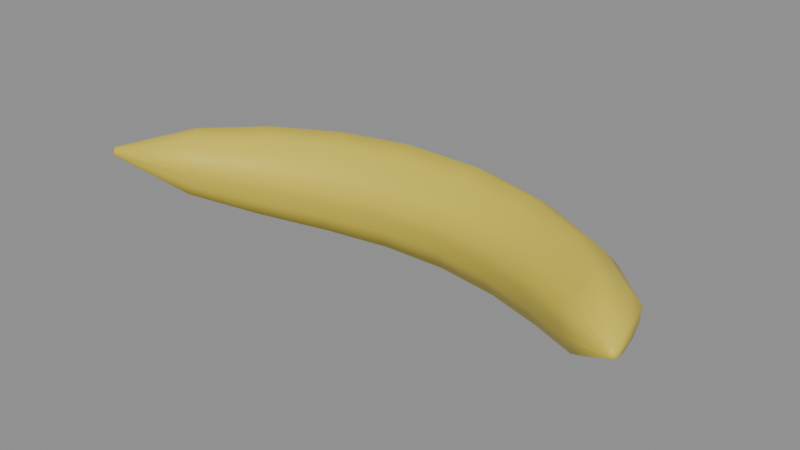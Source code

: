 # Source: banana.blend  (saved by Blender 4.0.36; exported with 4.5.12 LTS)
import bpy
from mathutils import Matrix  # noqa: F401  (used for matrix-valued properties, if any)

bpy.ops.wm.read_factory_settings(use_empty=True)
scene = bpy.context.scene
scene.name = 'Scene'

# ---- materials (node trees are filled in below, after node groups)
mat_prop_banana_skin = bpy.data.materials.new('Prop_banana_skin')
mat_prop_banana_skin.use_transparent_shadow = False
mat_prop_banana_skin.diffuse_color = (0.72, 0.58, 0.06, 1.0)

# ---- material node trees
mat_prop_banana_skin.use_nodes = True; mat_prop_banana_skin.node_tree.nodes.clear()
_N = mat_prop_banana_skin.node_tree.nodes; _L = mat_prop_banana_skin.node_tree.links
n0 = _N.new('ShaderNodeBsdfPrincipled'); n0.name = 'Principled BSDF'; n0.location = (10, 300)
n0.inputs[0].default_value = (0.72, 0.58, 0.06, 1.0)
n0.inputs[2].default_value = 0.45
n0.inputs[3].default_value = 1.45
n1 = _N.new('ShaderNodeOutputMaterial'); n1.name = 'Material Output'; n1.location = (300, 300)
_L.new(n0.outputs[0], n1.inputs[0])
n1.is_active_output = True

# ---- meshes
me_banana_mesh = bpy.data.meshes.new('banana_Mesh')
me_banana_mesh.from_pydata([(-0.08889, -0.03295, 0.01123), (-0.08855, -0.03327, 0.01101), (-0.08828, -0.03356, 0.01074), (-0.08805, -0.03384, 0.01038), (-0.08817, -0.0339, 0.009879), (-0.08835, -0.03389, 0.009439), (-0.08861, -0.03383, 0.008997), (-0.08904, -0.03355, 0.008906), (-0.08942, -0.03326, 0.008906), (-0.08981, -0.03294, 0.008997), (-0.08995, -0.03271, 0.009439), (-0.09, -0.03254, 0.009879), (-0.08998, -0.0324, 0.01038), (-0.08965, -0.03254, 0.01074), (-0.0893, -0.03272, 0.01101), (-0.07359, -0.01234, 0.01515), (-0.07082, -0.01542, 0.01332), (-0.06863, -0.0181, 0.011), (-0.06671, -0.02073, 0.007862), (-0.06765, -0.021, 0.003447), (-0.06902, -0.02073, -0.0004761), (-0.07103, -0.01987, -0.004435), (-0.07437, -0.01696, -0.005341), (-0.07741, -0.01411, -0.005441), (-0.08057, -0.01095, -0.00475), (-0.0817, -0.008878, -0.0008946), (-0.0822, -0.007394, 0.002966), (-0.08215, -0.0063, 0.007353), (-0.07951, -0.007931, 0.01064), (-0.07678, -0.009859, 0.01313), (-0.05577, 0.002833, 0.0157), (-0.05289, -0.001951, 0.01342), (-0.05057, -0.006021, 0.01044), (-0.04849, -0.009925, 0.006342), (-0.04923, -0.009873, 0.0003611), (-0.05045, -0.008989, -0.004987), (-0.0523, -0.007154, -0.01042), (-0.05564, -0.002338, -0.01184), (-0.05872, 0.002278, -0.01216), (-0.06194, 0.007316, -0.01143), (-0.06326, 0.01024, -0.006321), (-0.06394, 0.01221, -0.001171), (-0.06408, 0.01349, 0.004718), (-0.06156, 0.01048, 0.009291), (-0.05891, 0.00708, 0.01279), (-0.03499, 0.01339, 0.01586), (-0.03296, 0.007517, 0.01343), (-0.03129, 0.002559, 0.0102), (-0.02976, -0.002153, 0.005725), (-0.03014, -0.00187, -0.0009324), (-0.03086, -0.0005759, -0.006902), (-0.03201, 0.001905, -0.01299), (-0.03428, 0.007951, -0.01467), (-0.0364, 0.01371, -0.01513), (-0.03864, 0.01995, -0.01442), (-0.03966, 0.02341, -0.008798), (-0.04025, 0.02567, -0.003109), (-0.04048, 0.02705, 0.003416), (-0.03884, 0.02314, 0.00857), (-0.03709, 0.01878, 0.01254), (-0.01196, 0.01889, 0.01601), (-0.01123, 0.0125, 0.01353), (-0.01063, 0.007119, 0.01022), (-0.01007, 0.002013, 0.005628), (-0.01017, 0.002375, -0.001251), (-0.01039, 0.003834, -0.007426), (-0.01077, 0.006589, -0.01373), (-0.01155, 0.0132, -0.0155), (-0.01229, 0.01948, -0.01601), (-0.01308, 0.02629, -0.01531), (-0.01347, 0.03002, -0.00953), (-0.01371, 0.03244, -0.003667), (-0.01382, 0.0339, 0.003066), (-0.01327, 0.02959, 0.008414), (-0.01268, 0.0248, 0.01254), (0.01196, 0.01887, 0.0158), (0.01124, 0.01257, 0.01335), (0.01065, 0.007249, 0.01008), (0.0101, 0.002207, 0.005547), (0.01019, 0.002564, -0.001246), (0.01041, 0.004006, -0.007344), (0.01078, 0.006726, -0.01357), (0.01156, 0.01325, -0.01532), (0.01229, 0.01946, -0.01582), (0.01307, 0.02618, -0.01513), (0.01345, 0.02986, -0.009422), (0.01368, 0.03226, -0.003632), (0.0138, 0.03369, 0.003017), (0.01326, 0.02944, 0.008298), (0.01267, 0.02471, 0.01237), (0.035, 0.01334, 0.01534), (0.03303, 0.007662, 0.01298), (0.03141, 0.002864, 0.009852), (0.02993, -0.001696, 0.005524), (0.0303, -0.001422, -0.0009178), (0.03099, -0.0001693, -0.006695), (0.03211, 0.002231, -0.01259), (0.03431, 0.008082, -0.01421), (0.03636, 0.01365, -0.01465), (0.03853, 0.0197, -0.01397), (0.03952, 0.02304, -0.00853), (0.04009, 0.02523, -0.003025), (0.04031, 0.02657, 0.003291), (0.03873, 0.02278, 0.008278), (0.03703, 0.01856, 0.01212), (0.05579, 0.002778, 0.01517), (0.05302, -0.001834, 0.01298), (0.05078, -0.005759, 0.0101), (0.04877, -0.009524, 0.006151), (0.04949, -0.009473, 0.0003833), (0.05067, -0.008621, -0.004774), (0.05246, -0.006852, -0.01001), (0.05567, -0.002208, -0.01138), (0.05864, 0.002243, -0.01169), (0.06175, 0.007102, -0.01098), (0.06302, 0.009921, -0.00606), (0.06367, 0.01182, -0.001094), (0.06381, 0.01305, 0.004584), (0.06138, 0.01015, 0.008994), (0.05882, 0.006874, 0.01237), (0.07359, -0.01234, 0.01515), (0.07082, -0.01542, 0.01332), (0.06863, -0.0181, 0.011), (0.06671, -0.02073, 0.007862), (0.06765, -0.021, 0.003447), (0.06902, -0.02073, -0.0004761), (0.07103, -0.01987, -0.004435), (0.07437, -0.01696, -0.005341), (0.07741, -0.01411, -0.005441), (0.08057, -0.01095, -0.00475), (0.0817, -0.008878, -0.0008946), (0.0822, -0.007394, 0.002966), (0.08215, -0.0063, 0.007353), (0.07951, -0.007931, 0.01064), (0.07678, -0.009859, 0.01313), (0.08889, -0.03295, 0.01123), (0.08855, -0.03327, 0.01101), (0.08828, -0.03356, 0.01074), (0.08805, -0.03384, 0.01038), (0.08817, -0.0339, 0.009879), (0.08835, -0.03389, 0.009439), (0.08861, -0.03383, 0.008997), (0.08904, -0.03355, 0.008906), (0.08942, -0.03326, 0.008906), (0.08981, -0.03294, 0.008997), (0.08995, -0.03271, 0.009439), (0.09, -0.03254, 0.009879), (0.08998, -0.0324, 0.01038), (0.08965, -0.03254, 0.01074), (0.0893, -0.03272, 0.01101), (-0.08907, -0.03319, 0.009995), (0.08907, -0.03319, 0.009995)], [], [(0, 16, 15), (1, 17, 16), (2, 18, 17), (3, 19, 18), (4, 20, 19), (5, 21, 20), (6, 22, 21), (7, 23, 22), (8, 24, 23), (9, 25, 24), (10, 26, 25), (11, 27, 26), (12, 28, 27), (13, 29, 28), (14, 15, 29), (15, 31, 30), (16, 32, 31), (17, 33, 32), (18, 34, 33), (19, 35, 34), (20, 36, 35), (21, 37, 36), (22, 38, 37), (23, 39, 38), (24, 40, 39), (25, 41, 40), (26, 42, 41), (27, 43, 42), (28, 44, 43), (29, 30, 44), (30, 46, 45), (31, 47, 46), (32, 48, 47), (33, 49, 48), (34, 50, 49), (35, 51, 50), (36, 52, 51), (37, 53, 52), (38, 54, 53), (39, 55, 54), (40, 56, 55), (41, 57, 56), (42, 58, 57), (43, 59, 58), (44, 45, 59), (45, 61, 60), (46, 62, 61), (47, 63, 62), (48, 64, 63), (49, 65, 64), (50, 66, 65), (51, 67, 66), (52, 68, 67), (53, 69, 68), (54, 70, 69), (55, 71, 70), (56, 72, 71), (57, 73, 72), (58, 74, 73), (59, 60, 74), (60, 76, 75), (61, 77, 76), (62, 78, 77), (63, 79, 78), (64, 80, 79), (65, 81, 80), (66, 82, 81), (67, 83, 82), (68, 84, 83), (69, 85, 84), (70, 86, 85), (71, 87, 86), (72, 88, 87), (73, 89, 88), (74, 75, 89), (75, 91, 90), (76, 92, 91), (77, 93, 92), (78, 94, 93), (79, 95, 94), (80, 96, 95), (81, 97, 96), (82, 98, 97), (83, 99, 98), (84, 100, 99), (85, 101, 100), (86, 102, 101), (87, 103, 102), (88, 104, 103), (89, 90, 104), (90, 106, 105), (91, 107, 106), (92, 108, 107), (93, 109, 108), (94, 110, 109), (95, 111, 110), (96, 112, 111), (97, 113, 112), (98, 114, 113), (99, 115, 114), (100, 116, 115), (101, 117, 116), (102, 118, 117), (103, 119, 118), (104, 105, 119), (105, 121, 120), (106, 122, 121), (107, 123, 122), (108, 124, 123), (109, 125, 124), (110, 126, 125), (111, 127, 126), (112, 128, 127), (113, 129, 128), (114, 130, 129), (115, 131, 130), (116, 132, 131), (117, 133, 132), (118, 134, 133), (119, 120, 134), (120, 136, 135), (121, 137, 136), (122, 138, 137), (123, 139, 138), (124, 140, 139), (125, 141, 140), (126, 142, 141), (127, 143, 142), (128, 144, 143), (129, 145, 144), (130, 146, 145), (131, 147, 146), (132, 148, 147), (133, 149, 148), (134, 135, 149), (1, 0, 150), (2, 1, 150), (3, 2, 150), (4, 3, 150), (5, 4, 150), (6, 5, 150), (7, 6, 150), (8, 7, 150), (9, 8, 150), (10, 9, 150), (11, 10, 150), (12, 11, 150), (13, 12, 150), (14, 13, 150), (0, 14, 150), (135, 136, 151), (136, 137, 151), (137, 138, 151), (138, 139, 151), (139, 140, 151), (140, 141, 151), (141, 142, 151), (142, 143, 151), (143, 144, 151), (144, 145, 151), (145, 146, 151), (146, 147, 151), (147, 148, 151), (148, 149, 151), (149, 135, 151), (0, 1, 16), (1, 2, 17), (2, 3, 18), (3, 4, 19), (4, 5, 20), (5, 6, 21), (6, 7, 22), (7, 8, 23), (8, 9, 24), (9, 10, 25), (10, 11, 26), (11, 12, 27), (12, 13, 28), (13, 14, 29), (14, 0, 15), (15, 16, 31), (16, 17, 32), (17, 18, 33), (18, 19, 34), (19, 20, 35), (20, 21, 36), (21, 22, 37), (22, 23, 38), (23, 24, 39), (24, 25, 40), (25, 26, 41), (26, 27, 42), (27, 28, 43), (28, 29, 44), (29, 15, 30), (30, 31, 46), (31, 32, 47), (32, 33, 48), (33, 34, 49), (34, 35, 50), (35, 36, 51), (36, 37, 52), (37, 38, 53), (38, 39, 54), (39, 40, 55), (40, 41, 56), (41, 42, 57), (42, 43, 58), (43, 44, 59), (44, 30, 45), (45, 46, 61), (46, 47, 62), (47, 48, 63), (48, 49, 64), (49, 50, 65), (50, 51, 66), (51, 52, 67), (52, 53, 68), (53, 54, 69), (54, 55, 70), (55, 56, 71), (56, 57, 72), (57, 58, 73), (58, 59, 74), (59, 45, 60), (60, 61, 76), (61, 62, 77), (62, 63, 78), (63, 64, 79), (64, 65, 80), (65, 66, 81), (66, 67, 82), (67, 68, 83), (68, 69, 84), (69, 70, 85), (70, 71, 86), (71, 72, 87), (72, 73, 88), (73, 74, 89), (74, 60, 75), (75, 76, 91), (76, 77, 92), (77, 78, 93), (78, 79, 94), (79, 80, 95), (80, 81, 96), (81, 82, 97), (82, 83, 98), (83, 84, 99), (84, 85, 100), (85, 86, 101), (86, 87, 102), (87, 88, 103), (88, 89, 104), (89, 75, 90), (90, 91, 106), (91, 92, 107), (92, 93, 108), (93, 94, 109), (94, 95, 110), (95, 96, 111), (96, 97, 112), (97, 98, 113), (98, 99, 114), (99, 100, 115), (100, 101, 116), (101, 102, 117), (102, 103, 118), (103, 104, 119), (104, 90, 105), (105, 106, 121), (106, 107, 122), (107, 108, 123), (108, 109, 124), (109, 110, 125), (110, 111, 126), (111, 112, 127), (112, 113, 128), (113, 114, 129), (114, 115, 130), (115, 116, 131), (116, 117, 132), (117, 118, 133), (118, 119, 134), (119, 105, 120), (120, 121, 136), (121, 122, 137), (122, 123, 138), (123, 124, 139), (124, 125, 140), (125, 126, 141), (126, 127, 142), (127, 128, 143), (128, 129, 144), (129, 130, 145), (130, 131, 146), (131, 132, 147), (132, 133, 148), (133, 134, 149), (134, 120, 135)])
me_banana_mesh.polygons.foreach_set('use_smooth', [True] * 300)
me_banana_mesh.materials.append(mat_prop_banana_skin)
me_banana_mesh.update()

# ---- objects
ob_banana = bpy.data.objects.new('banana', me_banana_mesh)

# ---- transforms, parenting, visibility, modifiers, constraints
ob_banana.location = (0.0, 0.0, 0.0)

# ---- collection membership
scene.collection.objects.link(ob_banana)

# ---- scene / render settings (as saved in the file)
scene.frame_start = 1; scene.frame_end = 250; scene.frame_set(1)
scene.render.engine = 'BLENDER_EEVEE_NEXT'
scene.cycles.sampling_pattern = 'TABULATED_SOBOL'
bpy.context.view_layer.update()

# ---- added for rendering (the .blend has no active camera and no usable light): camera, sun + grey world if the file has none
cam_auto = bpy.data.cameras.new('AutoCamera')
cam_auto.lens = 50.0
cam_auto.sensor_width = 36.0
cam_auto.clip_end = 1000.0
ob_auto_camera = bpy.data.objects.new('AutoCamera', cam_auto)
scene.collection.objects.link(ob_auto_camera)
ob_auto_camera.location = (0.185045, -0.222054, 0.148036)
ob_auto_camera.rotation_euler = (1.09748, -7.21219e-08, 0.694738)
scene.camera = ob_auto_camera
light_auto_sun = bpy.data.lights.new('AutoSun', 'SUN')
light_auto_sun.energy = 3.0
light_auto_sun.angle = 0.0523599
ob_auto_sun = bpy.data.objects.new('AutoSun', light_auto_sun)
scene.collection.objects.link(ob_auto_sun)
ob_auto_sun.rotation_euler = (0.872665, 0.174533, 0.523599)
if scene.world is None:
    world_auto = bpy.data.worlds.new('AutoWorld')
    world_auto.color = (0.3, 0.3, 0.3)
    scene.world = world_auto
bpy.context.view_layer.update()
